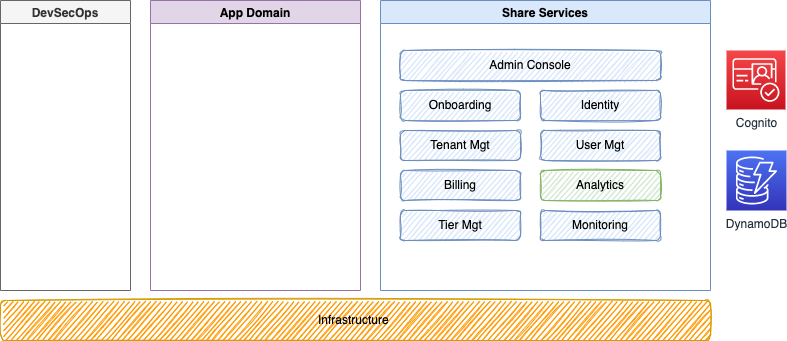

The diagram above was exported from draw.io. Its source (the exported page's mxGraphModel, read from the mxfile embedded in the PNG):
<mxGraphModel dx="564" dy="478" grid="1" gridSize="10" guides="1" tooltips="1" connect="1" arrows="1" fold="1" page="1" pageScale="1" pageWidth="850" pageHeight="1100" math="0" shadow="0">
  <root>
    <mxCell id="0" />
    <mxCell id="1" parent="0" />
    <mxCell id="11" value="Share Services" style="swimlane;fillColor=#dae8fc;strokeColor=#6c8ebf;" parent="1" vertex="1">
      <mxGeometry x="400" y="50" width="330" height="290" as="geometry" />
    </mxCell>
    <mxCell id="2" value="Onboarding" style="rounded=1;whiteSpace=wrap;html=1;sketch=1;fillColor=#dae8fc;strokeColor=#6c8ebf;" parent="11" vertex="1">
      <mxGeometry x="20" y="90" width="120" height="30" as="geometry" />
    </mxCell>
    <mxCell id="3" value="Identity" style="rounded=1;whiteSpace=wrap;html=1;sketch=1;fillColor=#dae8fc;strokeColor=#6c8ebf;" parent="11" vertex="1">
      <mxGeometry x="160" y="90" width="120" height="30" as="geometry" />
    </mxCell>
    <mxCell id="4" value="Admin Console" style="rounded=1;whiteSpace=wrap;html=1;sketch=1;fillColor=#dae8fc;strokeColor=#6c8ebf;" parent="11" vertex="1">
      <mxGeometry x="20" y="50" width="260" height="30" as="geometry" />
    </mxCell>
    <mxCell id="5" value="Tenant Mgt" style="rounded=1;whiteSpace=wrap;html=1;sketch=1;fillColor=#dae8fc;strokeColor=#6c8ebf;" parent="11" vertex="1">
      <mxGeometry x="20" y="130" width="120" height="30" as="geometry" />
    </mxCell>
    <mxCell id="6" value="User Mgt" style="rounded=1;whiteSpace=wrap;html=1;sketch=1;fillColor=#dae8fc;strokeColor=#6c8ebf;" parent="11" vertex="1">
      <mxGeometry x="160" y="130" width="120" height="30" as="geometry" />
    </mxCell>
    <mxCell id="7" value="Billing" style="rounded=1;whiteSpace=wrap;html=1;sketch=1;fillColor=#dae8fc;strokeColor=#6c8ebf;" parent="11" vertex="1">
      <mxGeometry x="20" y="170" width="120" height="30" as="geometry" />
    </mxCell>
    <mxCell id="8" value="Analytics" style="rounded=1;whiteSpace=wrap;html=1;sketch=1;fillColor=#d5e8d4;strokeColor=#82b366;" parent="11" vertex="1">
      <mxGeometry x="160" y="170" width="120" height="30" as="geometry" />
    </mxCell>
    <mxCell id="9" value="Tier Mgt" style="rounded=1;whiteSpace=wrap;html=1;sketch=1;fillColor=#dae8fc;strokeColor=#6c8ebf;" parent="11" vertex="1">
      <mxGeometry x="20" y="210" width="120" height="30" as="geometry" />
    </mxCell>
    <mxCell id="10" value="Monitoring" style="rounded=1;whiteSpace=wrap;html=1;sketch=1;fillColor=#dae8fc;strokeColor=#6c8ebf;" parent="11" vertex="1">
      <mxGeometry x="160" y="210" width="120" height="30" as="geometry" />
    </mxCell>
    <mxCell id="12" value="App Domain" style="swimlane;fillColor=#e1d5e7;strokeColor=#9673a6;" parent="1" vertex="1">
      <mxGeometry x="170" y="50" width="210" height="290" as="geometry" />
    </mxCell>
    <mxCell id="13" value="DevSecOps" style="swimlane;fillColor=#f5f5f5;fontColor=#333333;strokeColor=#666666;" parent="12" vertex="1">
      <mxGeometry x="-150" width="130" height="290" as="geometry" />
    </mxCell>
    <mxCell id="14" value="Infrastructure&amp;nbsp;" style="rounded=1;whiteSpace=wrap;html=1;sketch=1;fillColor=#FF9900;strokeColor=#d79b00;" parent="1" vertex="1">
      <mxGeometry x="20" y="350" width="710" height="40" as="geometry" />
    </mxCell>
    <mxCell id="15" value="DynamoDB" style="sketch=0;points=[[0,0,0],[0.25,0,0],[0.5,0,0],[0.75,0,0],[1,0,0],[0,1,0],[0.25,1,0],[0.5,1,0],[0.75,1,0],[1,1,0],[0,0.25,0],[0,0.5,0],[0,0.75,0],[1,0.25,0],[1,0.5,0],[1,0.75,0]];outlineConnect=0;fontColor=#232F3E;gradientColor=#4D72F3;gradientDirection=north;fillColor=#3334B9;strokeColor=#ffffff;dashed=0;verticalLabelPosition=bottom;verticalAlign=top;align=center;html=1;fontSize=12;fontStyle=0;aspect=fixed;shape=mxgraph.aws4.resourceIcon;resIcon=mxgraph.aws4.dynamodb;" vertex="1" parent="1">
      <mxGeometry x="746" y="200" width="60" height="60" as="geometry" />
    </mxCell>
    <mxCell id="16" value="Cognito" style="sketch=0;points=[[0,0,0],[0.25,0,0],[0.5,0,0],[0.75,0,0],[1,0,0],[0,1,0],[0.25,1,0],[0.5,1,0],[0.75,1,0],[1,1,0],[0,0.25,0],[0,0.5,0],[0,0.75,0],[1,0.25,0],[1,0.5,0],[1,0.75,0]];outlineConnect=0;fontColor=#232F3E;gradientColor=#F54749;gradientDirection=north;fillColor=#C7131F;strokeColor=#ffffff;dashed=0;verticalLabelPosition=bottom;verticalAlign=top;align=center;html=1;fontSize=12;fontStyle=0;aspect=fixed;shape=mxgraph.aws4.resourceIcon;resIcon=mxgraph.aws4.cognito;" vertex="1" parent="1">
      <mxGeometry x="746" y="100" width="59" height="59" as="geometry" />
    </mxCell>
  </root>
</mxGraphModel>